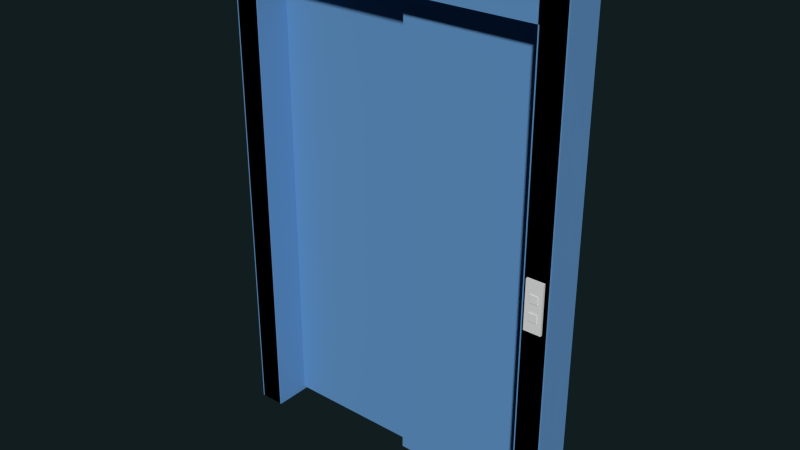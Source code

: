 # Source: St_AufzugRahmen_right.blend  (saved by Blender 2.74.0; exported with 4.5.12 LTS)
import bpy
from mathutils import Matrix  # noqa: F401  (used for matrix-valued properties, if any)

bpy.ops.wm.read_factory_settings(use_empty=True)
scene = bpy.context.scene
scene.name = 'Scene'

# ---- collections
col_collection_4 = bpy.data.collections.new('Collection 4'); scene.collection.children.link(col_collection_4)
col_collection_5 = bpy.data.collections.new('Collection 5'); scene.collection.children.link(col_collection_5)

# ---- materials (node trees are filled in below, after node groups)
mat_door_frame_mat = bpy.data.materials.new('door_frame_mat')
mat_door_frame_mat.alpha_threshold = 0.0
mat_door_frame_mat.use_transparent_shadow = False
mat_door_frame_mat.diffuse_color = (0.1308, 0.3213, 0.6152, 1.0)
mat_door_frame_mat.roughness = 0.5
mat_door_frame_mat_002 = bpy.data.materials.new('door_frame_mat.002')
mat_door_frame_mat_002.alpha_threshold = 0.0
mat_door_frame_mat_002.use_transparent_shadow = False
mat_door_frame_mat_002.diffuse_color = (0.1308, 0.3213, 0.6152, 1.0)
mat_door_frame_mat_002.roughness = 0.5

# ---- material node trees

# ---- world
world_world = bpy.data.worlds.new('World'); scene.world = world_world
world_world.color = (0.005979, 0.01231, 0.01341)
world_world.use_sun_shadow = False
world_world.sun_shadow_jitter_overblur = 0.0
world_world.cycles.sampling_method = 'MANUAL'
world_world.cycles.sample_map_resolution = 256

# ---- meshes
me_cube_001 = bpy.data.meshes.new('Cube.001')
me_cube_001.from_pydata([(-0.05126, -0.08395, -1.036), (-0.05126, 0.08395, 0.8957), (-0.05126, 0.08395, -1.036), (0.05127, -0.08395, 0.8957), (0.05127, -0.08395, -1.036), (0.05127, 0.08395, 0.8957), (0.05127, 0.08395, -1.036), (-0.05127, -0.08395, 1.036), (-0.05127, 0.08395, 1.036), (-0.05126, -0.08395, 0.8957), (0.05127, 0.08395, 1.036), (0.05127, -0.08395, 1.036)], [], [(3, 4, 6, 5), (0, 2, 6, 4), (2, 1, 5, 6), (10, 8, 7, 11), (9, 1, 2, 0), (1, 9, 3, 5), (9, 0, 4, 3), (11, 7, 9, 3), (7, 8, 1, 9), (8, 10, 5, 1)])
me_cube_001.materials.append(mat_door_frame_mat)
me_cube_001.use_remesh_preserve_volume = False
me_cube_001.use_remesh_preserve_attributes = False
me_cube_001.use_mirror_vertex_groups = False
me_cube_001.update()
me_cube_000 = bpy.data.meshes.new('Cube.000')
me_cube_000.from_pydata([(0.05127, -0.08395, 0.8957), (0.05127, -0.08395, -1.036), (0.05127, 0.08395, 0.8957), (0.05127, 0.08395, -1.036), (-0.05127, -0.08395, 0.8957), (-0.05127, -0.08395, -1.036), (-0.05127, 0.08395, -1.036), (0.05127, -0.08395, 1.036), (0.05127, 0.08395, 1.036), (-0.05127, 0.08395, 1.036), (-0.05127, -0.08395, 1.036), (-0.05127, 0.08395, 0.8957)], [], [(0, 1, 3, 2), (3, 1, 5, 6), (1, 0, 4, 5), (8, 9, 10, 7), (4, 11, 6, 5), (0, 2, 11, 4), (2, 3, 6, 11), (9, 8, 2, 11), (8, 7, 0, 2), (7, 10, 4, 0)])
me_cube_000.materials.append(mat_door_frame_mat)
me_cube_000.use_remesh_preserve_volume = False
me_cube_000.use_remesh_preserve_attributes = False
me_cube_000.use_mirror_vertex_groups = False
me_cube_000.update()
me_cube_677 = bpy.data.meshes.new('Cube.677')
me_cube_677.from_pydata([(-0.7061, -0.08395, -1.036), (-0.7061, 0.08395, 0.8957), (-0.7061, 0.08395, -1.036), (-0.6036, -0.08395, 0.8957), (-0.6036, -0.08395, -1.036), (-0.6036, 0.08395, 0.8957), (-0.6036, 0.08395, -1.036), (0.7061, -0.08395, 0.8957), (0.7061, -0.08395, -1.036), (0.7061, 0.08395, 0.8957), (0.7061, 0.08395, -1.036), (0.6036, -0.08395, 0.8957), (0.6036, -0.08395, -1.036), (0.6036, 0.08395, -1.036), (0.7061, -0.08395, 1.036), (0.7061, 0.08395, 1.036), (-0.7061, -0.08395, 1.036), (-0.7061, 0.08395, 1.036), (-0.7061, -0.08395, 0.8957), (-0.6036, 0.08395, 1.036), (0.6036, 0.08395, 1.036), (0.6036, -0.08395, 1.036), (-0.6036, -0.08395, 1.036), (0.6036, 0.08395, 0.8957)], [], [(3, 4, 6, 5), (0, 2, 6, 4), (2, 1, 5, 6), (7, 8, 10, 9), (10, 8, 12, 13), (8, 7, 11, 12), (19, 17, 16, 22), (15, 20, 21, 14), (20, 19, 22, 21), (18, 1, 2, 0), (1, 18, 3, 5), (18, 0, 4, 3), (11, 23, 13, 12), (7, 9, 23, 11), (9, 10, 13, 23), (22, 16, 18, 3), (20, 15, 9, 23), (16, 17, 1, 18), (15, 14, 7, 9), (17, 19, 5, 1), (19, 20, 23, 5), (14, 21, 11, 7), (21, 22, 3, 11), (23, 11, 3, 5)])
me_cube_677.materials.append(mat_door_frame_mat)
me_cube_677.use_remesh_preserve_volume = False
me_cube_677.use_remesh_preserve_attributes = False
me_cube_677.use_mirror_vertex_groups = False
me_cube_677.update()
me_cube_696 = bpy.data.meshes.new('Cube.696')
me_cube_696.from_pydata([(-0.03475, -0.007092, -0.09974), (-0.03475, -0.007092, 0.09974), (-0.03475, 0.007092, -0.09974), (-0.03475, 0.007092, 0.09974), (0.03475, -0.007092, -0.09974), (0.03475, -0.007092, 0.09974), (0.03475, 0.007092, -0.09974), (0.03475, 0.007092, 0.09974)], [], [(1, 3, 2, 0), (3, 7, 6, 2), (7, 5, 4, 6), (5, 1, 0, 4), (0, 2, 6, 4), (5, 7, 3, 1)])
_uv = me_cube_696.uv_layers.new(name='UVMap')
_uv.uv.foreach_set('vector', [0.8542, 0.08658, 0.7911, 0.09472, 0.3673, 0.0671, 0.3377, 0.04962, 0.7911, 0.09472, 0.748, 0.1537, 0.3242, 0.126, 0.3673, 0.0671, 0.748, 0.1537, 0.7776, 0.1711, 0.2611, 0.1342, 0.3242, 0.126, 0.867, 0.9709, 0.06208, 0.9786, 0.2217, 0.01835, 0.8847, 0.07799, 0.3377, 0.04962, 0.3673, 0.0671, 0.3242, 0.126, 0.2611, 0.1342, 0.7776, 0.1711, 0.748, 0.1537, 0.7911, 0.09472, 0.8542, 0.08658])
me_cube_696.use_remesh_preserve_volume = False
me_cube_696.use_remesh_preserve_attributes = False
me_cube_696.use_mirror_vertex_groups = False
me_cube_696.update()
me_cube_698 = bpy.data.meshes.new('Cube.698')
me_cube_698.from_pydata([(-0.01598, -0.001009, -0.01585), (-0.01598, -0.001009, 0.01585), (-0.01598, 0.001009, -0.01585), (-0.01598, 0.001009, 0.01585), (0.01598, -0.001009, -0.01585), (0.01598, -0.001009, 0.01585), (0.01598, 0.001009, -0.01585), (0.01598, 0.001009, 0.01585)], [], [(1, 3, 2, 0), (3, 7, 6, 2), (7, 5, 4, 6), (5, 1, 0, 4), (0, 2, 6, 4), (5, 7, 3, 1)])
_uv = me_cube_698.uv_layers.new(name='UVMap')
_uv.uv.foreach_set('vector', [0.6897, 0.6971, 0.3341, 0.6884, 0.3482, 0.5606, 0.695, 0.5718, 0.6897, 0.6971, 0.3341, 0.6884, 0.3482, 0.5606, 0.695, 0.5718, 0.6897, 0.6971, 0.3341, 0.6884, 0.3482, 0.5606, 0.695, 0.5718, 0.6897, 0.6971, 0.3341, 0.6884, 0.3482, 0.5606, 0.695, 0.5718, 0.6897, 0.6971, 0.3341, 0.6884, 0.3482, 0.5606, 0.695, 0.5718, 0.6897, 0.6971, 0.3341, 0.6884, 0.3482, 0.5606, 0.695, 0.5718])
me_cube_698.use_remesh_preserve_volume = False
me_cube_698.use_remesh_preserve_attributes = False
me_cube_698.use_mirror_vertex_groups = False
me_cube_698.update()
me_cube_697 = bpy.data.meshes.new('Cube.697')
me_cube_697.from_pydata([(-0.0166, -0.001009, -0.0165), (-0.0166, -0.001009, 0.0165), (-0.0166, 0.001009, -0.0165), (-0.0166, 0.001009, 0.0165), (0.0166, -0.001009, -0.0165), (0.0166, -0.001009, 0.0165), (0.0166, 0.001009, -0.0165), (0.0166, 0.001009, 0.0165)], [], [(1, 3, 2, 0), (3, 7, 6, 2), (7, 5, 4, 6), (5, 1, 0, 4), (0, 2, 6, 4), (5, 7, 3, 1)])
_uv = me_cube_697.uv_layers.new(name='UVMap')
_uv.uv.foreach_set('vector', [0.7084, 0.3881, 0.3605, 0.3692, 0.3718, 0.2511, 0.7109, 0.2696, 0.7084, 0.3881, 0.3605, 0.3692, 0.3718, 0.2511, 0.7109, 0.2696, 0.7084, 0.3881, 0.3605, 0.3692, 0.3718, 0.2511, 0.7109, 0.2696, 0.7084, 0.3881, 0.3605, 0.3692, 0.3718, 0.2511, 0.7109, 0.2696, 0.7084, 0.3881, 0.3605, 0.3692, 0.3718, 0.2511, 0.7109, 0.2696, 0.7084, 0.3881, 0.3605, 0.3692, 0.3718, 0.2511, 0.7109, 0.2696])
me_cube_697.use_remesh_preserve_volume = False
me_cube_697.use_remesh_preserve_attributes = False
me_cube_697.use_mirror_vertex_groups = False
me_cube_697.update()
me_cube_678 = bpy.data.meshes.new('Cube.678')
me_cube_678.from_pydata([(-0.002154, 0.04311, -0.9572), (-0.002154, 0.04311, 0.9572), (-0.002154, 0.001473, -0.9572), (-0.002154, 0.001473, 0.9572), (-0.001543, -0.001473, -0.9572), (-0.001543, -0.001473, 0.9572), (-0.001543, -0.04311, -0.9572), (-0.001543, -0.04311, 0.9572), (0.6054, -0.04311, 0.9572), (0.6054, -0.04311, -0.9572), (-0.6054, 0.04311, 0.9572), (-0.6054, 0.04311, -0.9572), (-0.6054, 0.001473, 0.9572), (0.6054, -0.001473, 0.9572), (-0.6054, 0.001473, -0.9572), (0.6054, -0.001473, -0.9572)], [], [(1, 3, 2, 0), (8, 7, 6, 9), (7, 5, 4, 6), (10, 1, 0, 11), (15, 9, 6, 4), (10, 12, 3, 1), (5, 7, 8, 13), (0, 2, 14, 11), (5, 13, 15, 4), (3, 12, 14, 2), (15, 13, 8, 9), (10, 11, 14, 12)])
me_cube_678.materials.append(mat_door_frame_mat_002)
me_cube_678.use_remesh_preserve_volume = False
me_cube_678.use_remesh_preserve_attributes = False
me_cube_678.use_mirror_vertex_groups = False
me_cube_678.update()
arm_armature_002 = bpy.data.armatures.new('Armature.002')  # bones are not reproduced

# ---- objects
ob_collider_rahmen_001 = bpy.data.objects.new('Collider_Rahmen.001', me_cube_001)
ob_collider_rahmen = bpy.data.objects.new('Collider_Rahmen', me_cube_000)
ob_aufzug_rahmen_right = bpy.data.objects.new('Aufzug_rahmen.right', me_cube_677)
ob_aufzug_terminal_right = bpy.data.objects.new('Aufzug_terminal.right', me_cube_696)
ob_aufzug_button_au_en_status_right = bpy.data.objects.new('Aufzug_button_außen_status.right', me_cube_698)
ob_aufzug_button_au_en_right = bpy.data.objects.new('Aufzug_button_außen.right', me_cube_697)
ob_aufzug_flur_armature_right = bpy.data.objects.new('Aufzug_flur_armature.right', arm_armature_002)
ob_floor_doors_right = bpy.data.objects.new('Floor_doors.right', me_cube_678)

# ---- transforms, parenting, visibility, modifiers, constraints
ob_collider_rahmen_001.location = (17.48, -0.6431, 1.102)
ob_collider_rahmen_001.lineart.crease_threshold = 0.0
ob_collider_rahmen.location = (18.79, -0.6431, 1.102)
ob_collider_rahmen.lineart.crease_threshold = 0.0
ob_aufzug_rahmen_right.location = (18.14, -0.6431, 1.102)
ob_aufzug_rahmen_right.lineart.crease_threshold = 0.0
ob_aufzug_terminal_right.parent = ob_aufzug_rahmen_right
ob_aufzug_terminal_right.matrix_parent_inverse = Matrix(((1.0, 0.0, 0.0, -18.14), (0.0, 1.0, 0.0, 0.6431), (0.0, 0.0, 1.0, -1.102), (0.0, 0.0, 0.0, 1.0)))
ob_aufzug_terminal_right.location = (18.79, -0.7295, 1.048)
ob_aufzug_terminal_right.lineart.crease_threshold = 0.0
ob_aufzug_button_au_en_status_right.parent = ob_aufzug_terminal_right
ob_aufzug_button_au_en_status_right.matrix_parent_inverse = Matrix(((1.0, 0.0, 0.0, -18.79), (0.0, 1.0, 0.0, 0.7295), (0.0, 0.0, 1.0, -1.048), (0.0, 0.0, 0.0, 1.0)))
ob_aufzug_button_au_en_status_right.location = (18.79, -0.7376, 1.078)
ob_aufzug_button_au_en_status_right.lineart.crease_threshold = 0.0
ob_aufzug_button_au_en_right.parent = ob_aufzug_terminal_right
ob_aufzug_button_au_en_right.matrix_parent_inverse = Matrix(((1.0, 0.0, 0.0, -18.79), (0.0, 1.0, 0.0, 0.7295), (0.0, 0.0, 1.0, -1.048), (0.0, 0.0, 0.0, 1.0)))
ob_aufzug_button_au_en_right.location = (18.79, -0.7376, 1.008)
ob_aufzug_button_au_en_right.lineart.crease_threshold = 0.0
ob_aufzug_flur_armature_right.location = (17.95, -0.7604, 1.012)
ob_aufzug_flur_armature_right.lineart.crease_threshold = 0.0
ob_floor_doors_right.parent = ob_aufzug_flur_armature_right
ob_floor_doors_right.matrix_parent_inverse = Matrix(((1.0, 0.0, 0.0, -17.95), (0.0, 1.0, 0.0, 0.7604), (3.725e-09, 0.0, 1.0, -1.012), (0.0, 0.0, 0.0, 1.0)))
ob_floor_doors_right.location = (18.14, -0.5815, 1.037)
ob_floor_doors_right.lineart.crease_threshold = 0.0
_vg = ob_floor_doors_right.vertex_groups.new(name='door.l')
_vg.add([0, 1, 2, 3, 10, 11, 12, 14], 1.0, 'REPLACE')
_vg = ob_floor_doors_right.vertex_groups.new(name='door.r')
_vg.add([4, 5, 6, 7, 8, 9, 13, 15], 1.0, 'REPLACE')
_m = ob_floor_doors_right.modifiers.new('Armature', 'ARMATURE')
_m.object = ob_aufzug_flur_armature_right

# ---- collection membership
col_collection_4.objects.link(ob_collider_rahmen_001)
col_collection_4.objects.link(ob_collider_rahmen)
col_collection_5.objects.link(ob_aufzug_rahmen_right)
col_collection_5.objects.link(ob_aufzug_terminal_right)
col_collection_5.objects.link(ob_aufzug_button_au_en_status_right)
col_collection_5.objects.link(ob_aufzug_button_au_en_right)
col_collection_5.objects.link(ob_aufzug_flur_armature_right)
col_collection_5.objects.link(ob_floor_doors_right)

# ---- scene / render settings (as saved in the file)
scene.frame_start = 1; scene.frame_end = 51; scene.frame_set(1)
scene.render.engine = 'BLENDER_EEVEE_NEXT'
scene.render.resolution_percentage = 50
scene.render.dither_intensity = 0.0
scene.cycles.use_denoising = False
scene.cycles.samples = 10
scene.cycles.sampling_pattern = 'TABULATED_SOBOL'
scene.cycles.light_sampling_threshold = 0.0
scene.cycles.use_adaptive_sampling = False
scene.cycles.use_light_tree = False
scene.cycles.blur_glossy = 0.0
scene.cycles.pixel_filter_type = 'GAUSSIAN'
scene.cycles.sample_clamp_indirect = 0.0
scene.view_settings.view_transform = 'Standard'
bpy.context.view_layer.update()

# ---- added for rendering (the .blend has no active camera and no usable light): camera, sun
cam_auto = bpy.data.cameras.new('AutoCamera')
cam_auto.lens = 50.0
cam_auto.sensor_width = 36.0
cam_auto.clip_end = 1000.0
ob_auto_camera = bpy.data.objects.new('AutoCamera', cam_auto)
scene.collection.objects.link(ob_auto_camera)
ob_auto_camera.location = (20.4629, -3.43088, 2.96354)
ob_auto_camera.rotation_euler = (1.09748, -7.21219e-08, 0.694738)
scene.camera = ob_auto_camera
light_auto_sun = bpy.data.lights.new('AutoSun', 'SUN')
light_auto_sun.energy = 3.0
light_auto_sun.angle = 0.0523599
ob_auto_sun = bpy.data.objects.new('AutoSun', light_auto_sun)
scene.collection.objects.link(ob_auto_sun)
ob_auto_sun.rotation_euler = (0.872665, 0.174533, 0.523599)
bpy.context.view_layer.update()
